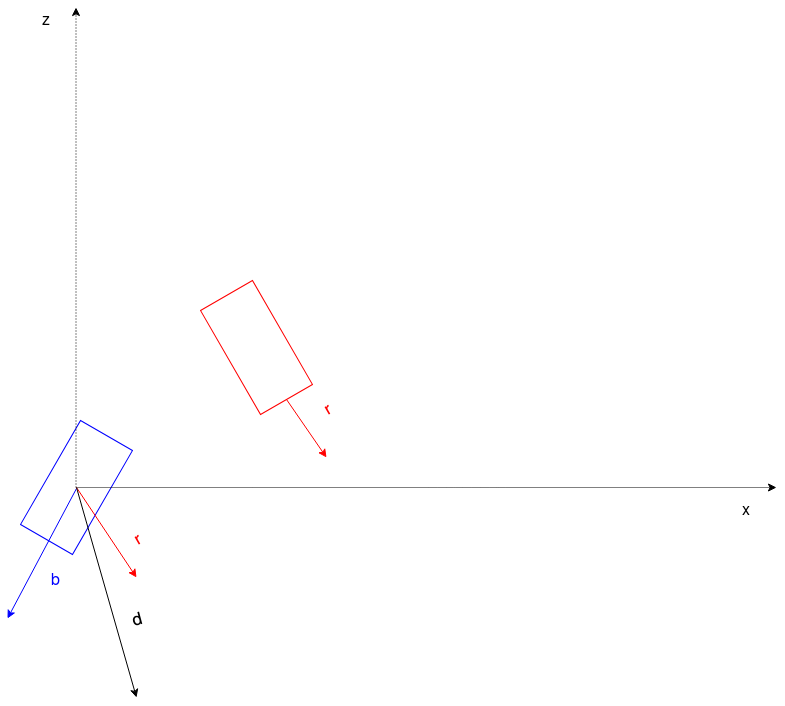

The diagram above was exported from draw.io. Its source (the exported page's mxGraphModel, read from the mxfile embedded in the PNG):
<mxGraphModel dx="803" dy="495" grid="1" gridSize="10" guides="1" tooltips="1" connect="1" arrows="1" fold="1" page="1" pageScale="1" pageWidth="850" pageHeight="1100" math="1" shadow="0">
  <root>
    <mxCell id="0" />
    <mxCell id="1" parent="0" />
    <mxCell id="hZR8_9xpYQGguoSePX-n-1" value="" style="rounded=0;whiteSpace=wrap;html=1;rotation=-60;fillColor=#FFFFFF;strokeColor=#0000FF;" vertex="1" parent="1">
      <mxGeometry x="80" y="480" width="120" height="60" as="geometry" />
    </mxCell>
    <mxCell id="hZR8_9xpYQGguoSePX-n-2" value="" style="rounded=0;whiteSpace=wrap;html=1;rotation=-120;fillColor=#FFFFFF;strokeColor=#FF0000;" vertex="1" parent="1">
      <mxGeometry x="260" y="340" width="120" height="60" as="geometry" />
    </mxCell>
    <mxCell id="hZR8_9xpYQGguoSePX-n-4" value="" style="endArrow=classic;html=1;exitX=0;exitY=0.5;exitDx=0;exitDy=0;strokeColor=#FF0000;" edge="1" parent="1" source="hZR8_9xpYQGguoSePX-n-2">
      <mxGeometry width="50" height="50" relative="1" as="geometry">
        <mxPoint x="750" y="300" as="sourcePoint" />
        <mxPoint x="390" y="480" as="targetPoint" />
      </mxGeometry>
    </mxCell>
    <mxCell id="hZR8_9xpYQGguoSePX-n-5" value="" style="endArrow=classic;html=1;dashed=1;dashPattern=1 2;" edge="1" parent="1">
      <mxGeometry width="50" height="50" relative="1" as="geometry">
        <mxPoint x="139.5" y="510" as="sourcePoint" />
        <mxPoint x="139.5" y="30" as="targetPoint" />
      </mxGeometry>
    </mxCell>
    <mxCell id="hZR8_9xpYQGguoSePX-n-6" value="" style="endArrow=classic;html=1;dashed=1;dashPattern=1 1;" edge="1" parent="1">
      <mxGeometry width="50" height="50" relative="1" as="geometry">
        <mxPoint x="140" y="510" as="sourcePoint" />
        <mxPoint x="840" y="510" as="targetPoint" />
      </mxGeometry>
    </mxCell>
    <mxCell id="hZR8_9xpYQGguoSePX-n-13" value="" style="endArrow=classic;html=1;exitX=0;exitY=0.5;exitDx=0;exitDy=0;strokeColor=#FF0000;" edge="1" parent="1">
      <mxGeometry width="50" height="50" relative="1" as="geometry">
        <mxPoint x="140" y="510.00152422706634" as="sourcePoint" />
        <mxPoint x="200" y="600" as="targetPoint" />
      </mxGeometry>
    </mxCell>
    <mxCell id="hZR8_9xpYQGguoSePX-n-15" value="" style="endArrow=classic;html=1;strokeColor=#0000FF;" edge="1" parent="1">
      <mxGeometry width="50" height="50" relative="1" as="geometry">
        <mxPoint x="140" y="511" as="sourcePoint" />
        <mxPoint x="71" y="641" as="targetPoint" />
      </mxGeometry>
    </mxCell>
    <mxCell id="hZR8_9xpYQGguoSePX-n-16" value="" style="endArrow=classic;html=1;" edge="1" parent="1">
      <mxGeometry width="50" height="50" relative="1" as="geometry">
        <mxPoint x="140" y="510" as="sourcePoint" />
        <mxPoint x="200" y="720" as="targetPoint" />
      </mxGeometry>
    </mxCell>
    <mxCell id="hZR8_9xpYQGguoSePX-n-19" value="&lt;font style=&quot;font-size: 17px&quot;&gt;d&lt;/font&gt;" style="text;html=1;strokeColor=none;fillColor=none;align=center;verticalAlign=middle;whiteSpace=wrap;rounded=0;rotation=-15;" vertex="1" parent="1">
      <mxGeometry x="180" y="630" width="40" height="20" as="geometry" />
    </mxCell>
    <mxCell id="hZR8_9xpYQGguoSePX-n-22" value="&lt;font style=&quot;font-size: 16px&quot;&gt;z&lt;/font&gt;" style="text;html=1;strokeColor=none;fillColor=none;align=center;verticalAlign=middle;whiteSpace=wrap;rounded=0;" vertex="1" parent="1">
      <mxGeometry x="90" y="30" width="40" height="20" as="geometry" />
    </mxCell>
    <mxCell id="hZR8_9xpYQGguoSePX-n-23" value="&lt;font style=&quot;font-size: 16px&quot;&gt;x&lt;/font&gt;" style="text;html=1;strokeColor=none;fillColor=none;align=center;verticalAlign=middle;whiteSpace=wrap;rounded=0;" vertex="1" parent="1">
      <mxGeometry x="790" y="520" width="40" height="20" as="geometry" />
    </mxCell>
    <mxCell id="hZR8_9xpYQGguoSePX-n-26" value="&lt;font style=&quot;font-size: 16px&quot; color=&quot;#0000FF&quot;&gt;b&lt;/font&gt;" style="text;html=1;strokeColor=none;fillColor=none;align=center;verticalAlign=middle;whiteSpace=wrap;rounded=0;" vertex="1" parent="1">
      <mxGeometry x="99" y="590" width="40" height="20" as="geometry" />
    </mxCell>
    <mxCell id="hZR8_9xpYQGguoSePX-n-28" value="&lt;font style=&quot;font-size: 16px&quot; color=&quot;#FF0000&quot;&gt;r&lt;/font&gt;" style="text;html=1;strokeColor=none;fillColor=none;align=center;verticalAlign=middle;whiteSpace=wrap;rounded=0;rotation=-30;" vertex="1" parent="1">
      <mxGeometry x="180" y="550" width="40" height="20" as="geometry" />
    </mxCell>
    <mxCell id="hZR8_9xpYQGguoSePX-n-33" value="&lt;font style=&quot;font-size: 16px&quot; color=&quot;#FF0000&quot;&gt;r&lt;/font&gt;" style="text;html=1;strokeColor=none;fillColor=none;align=center;verticalAlign=middle;whiteSpace=wrap;rounded=0;rotation=-30;" vertex="1" parent="1">
      <mxGeometry x="370" y="420" width="40" height="20" as="geometry" />
    </mxCell>
  </root>
</mxGraphModel>